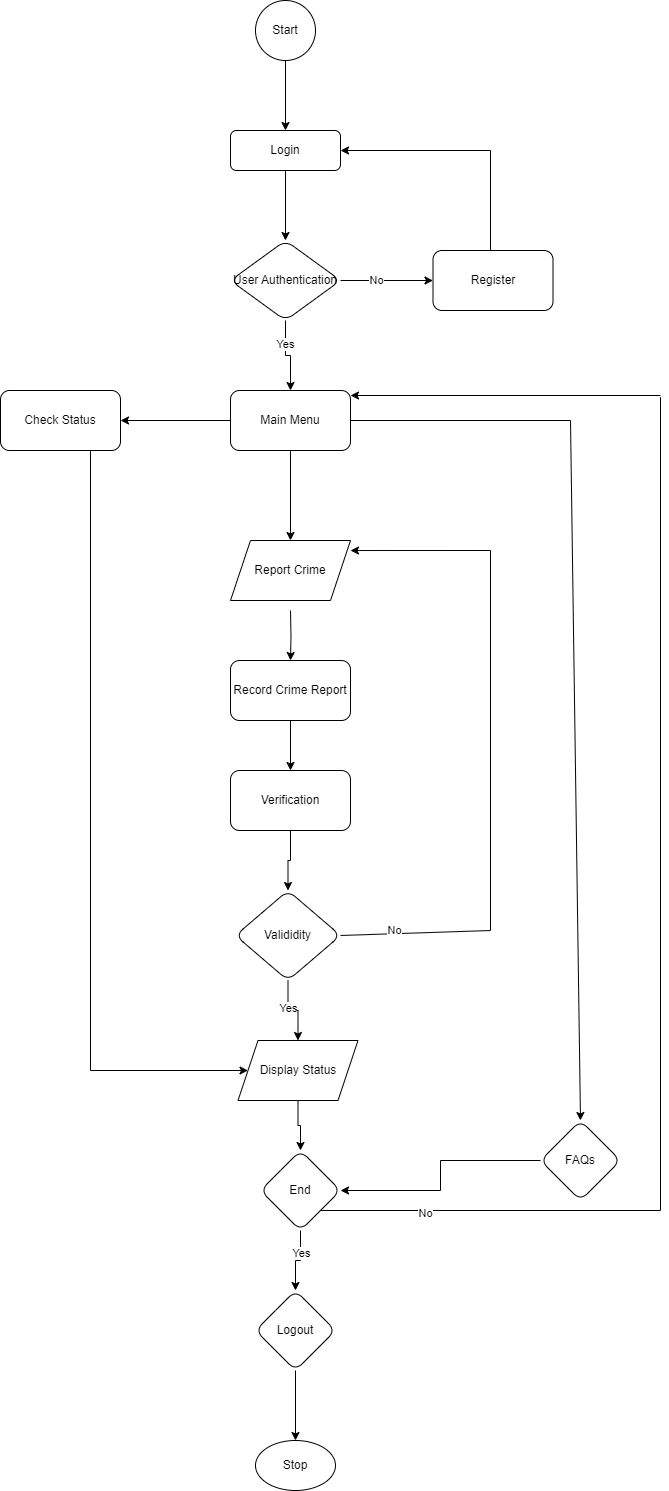

The diagram above was exported from draw.io. Its source (the exported page's mxGraphModel, read from the mxfile embedded in the PNG):
<mxGraphModel dx="1032" dy="1710" grid="1" gridSize="10" guides="1" tooltips="1" connect="1" arrows="1" fold="1" page="1" pageScale="1" pageWidth="827" pageHeight="1169" background="#FFFFFF" math="0" shadow="0">
  <root>
    <mxCell id="WIyWlLk6GJQsqaUBKTNV-0" />
    <mxCell id="WIyWlLk6GJQsqaUBKTNV-1" parent="WIyWlLk6GJQsqaUBKTNV-0" />
    <mxCell id="FVpa67jR1sVvdR5Dt_NJ-1" value="" style="edgeStyle=orthogonalEdgeStyle;rounded=0;orthogonalLoop=1;jettySize=auto;html=1;" parent="WIyWlLk6GJQsqaUBKTNV-1" source="WIyWlLk6GJQsqaUBKTNV-3" target="FVpa67jR1sVvdR5Dt_NJ-0" edge="1">
      <mxGeometry relative="1" as="geometry" />
    </mxCell>
    <mxCell id="WIyWlLk6GJQsqaUBKTNV-3" value="Login" style="rounded=1;whiteSpace=wrap;html=1;fontSize=12;glass=0;strokeWidth=1;shadow=0;" parent="WIyWlLk6GJQsqaUBKTNV-1" vertex="1">
      <mxGeometry x="340" y="-180" width="110" height="40" as="geometry" />
    </mxCell>
    <mxCell id="7ioz5njtH2DhGOew9UJr-6" value="" style="edgeStyle=orthogonalEdgeStyle;rounded=0;orthogonalLoop=1;jettySize=auto;html=1;entryX=0.5;entryY=0;entryDx=0;entryDy=0;" parent="WIyWlLk6GJQsqaUBKTNV-1" source="ZPgJ3jBZ9UoLJ2LApP48-2" target="7ioz5njtH2DhGOew9UJr-36" edge="1">
      <mxGeometry relative="1" as="geometry">
        <mxPoint x="400" y="220" as="targetPoint" />
      </mxGeometry>
    </mxCell>
    <mxCell id="7ioz5njtH2DhGOew9UJr-15" value="" style="edgeStyle=orthogonalEdgeStyle;rounded=0;orthogonalLoop=1;jettySize=auto;html=1;entryX=1;entryY=0.5;entryDx=0;entryDy=0;" parent="WIyWlLk6GJQsqaUBKTNV-1" source="ZPgJ3jBZ9UoLJ2LApP48-2" target="7ioz5njtH2DhGOew9UJr-43" edge="1">
      <mxGeometry relative="1" as="geometry">
        <mxPoint x="240" y="110" as="targetPoint" />
      </mxGeometry>
    </mxCell>
    <mxCell id="ZPgJ3jBZ9UoLJ2LApP48-2" value="Main Menu" style="rounded=1;whiteSpace=wrap;html=1;" parent="WIyWlLk6GJQsqaUBKTNV-1" vertex="1">
      <mxGeometry x="340" y="80" width="120" height="60" as="geometry" />
    </mxCell>
    <mxCell id="FVpa67jR1sVvdR5Dt_NJ-3" value="Register" style="whiteSpace=wrap;html=1;rounded=1;glass=0;strokeWidth=1;shadow=0;" parent="WIyWlLk6GJQsqaUBKTNV-1" vertex="1">
      <mxGeometry x="542.5" y="-60" width="120" height="60" as="geometry" />
    </mxCell>
    <mxCell id="7ioz5njtH2DhGOew9UJr-8" value="" style="edgeStyle=orthogonalEdgeStyle;rounded=0;orthogonalLoop=1;jettySize=auto;html=1;" parent="WIyWlLk6GJQsqaUBKTNV-1" target="FVpa67jR1sVvdR5Dt_NJ-16" edge="1">
      <mxGeometry relative="1" as="geometry">
        <mxPoint x="400" y="300" as="sourcePoint" />
      </mxGeometry>
    </mxCell>
    <mxCell id="7ioz5njtH2DhGOew9UJr-46" value="" style="edgeStyle=orthogonalEdgeStyle;rounded=0;orthogonalLoop=1;jettySize=auto;html=1;" parent="WIyWlLk6GJQsqaUBKTNV-1" source="FVpa67jR1sVvdR5Dt_NJ-16" target="7ioz5njtH2DhGOew9UJr-45" edge="1">
      <mxGeometry relative="1" as="geometry" />
    </mxCell>
    <mxCell id="FVpa67jR1sVvdR5Dt_NJ-16" value="Record Crime Report" style="whiteSpace=wrap;html=1;rounded=1;" parent="WIyWlLk6GJQsqaUBKTNV-1" vertex="1">
      <mxGeometry x="340" y="350" width="120" height="60" as="geometry" />
    </mxCell>
    <mxCell id="FVpa67jR1sVvdR5Dt_NJ-29" value="" style="edgeStyle=orthogonalEdgeStyle;rounded=0;orthogonalLoop=1;jettySize=auto;html=1;" parent="WIyWlLk6GJQsqaUBKTNV-1" source="FVpa67jR1sVvdR5Dt_NJ-25" target="FVpa67jR1sVvdR5Dt_NJ-28" edge="1">
      <mxGeometry relative="1" as="geometry" />
    </mxCell>
    <mxCell id="FVpa67jR1sVvdR5Dt_NJ-25" value="FAQs" style="rhombus;whiteSpace=wrap;html=1;rounded=1;" parent="WIyWlLk6GJQsqaUBKTNV-1" vertex="1">
      <mxGeometry x="650" y="810" width="80" height="80" as="geometry" />
    </mxCell>
    <mxCell id="7ioz5njtH2DhGOew9UJr-23" value="" style="edgeStyle=orthogonalEdgeStyle;rounded=0;orthogonalLoop=1;jettySize=auto;html=1;" parent="WIyWlLk6GJQsqaUBKTNV-1" source="FVpa67jR1sVvdR5Dt_NJ-28" target="7ioz5njtH2DhGOew9UJr-22" edge="1">
      <mxGeometry relative="1" as="geometry" />
    </mxCell>
    <mxCell id="7ioz5njtH2DhGOew9UJr-48" value="Yes" style="edgeLabel;html=1;align=center;verticalAlign=middle;resizable=0;points=[];" parent="7ioz5njtH2DhGOew9UJr-23" vertex="1" connectable="0">
      <mxGeometry x="-0.3311" relative="1" as="geometry">
        <mxPoint as="offset" />
      </mxGeometry>
    </mxCell>
    <mxCell id="FVpa67jR1sVvdR5Dt_NJ-28" value="End" style="rhombus;whiteSpace=wrap;html=1;rounded=1;" parent="WIyWlLk6GJQsqaUBKTNV-1" vertex="1">
      <mxGeometry x="370" y="840" width="80" height="80" as="geometry" />
    </mxCell>
    <mxCell id="FVpa67jR1sVvdR5Dt_NJ-33" value="Stop" style="ellipse;whiteSpace=wrap;html=1;rounded=1;" parent="WIyWlLk6GJQsqaUBKTNV-1" vertex="1">
      <mxGeometry x="365" y="1130" width="80" height="50" as="geometry" />
    </mxCell>
    <mxCell id="7ioz5njtH2DhGOew9UJr-3" value="" style="edgeStyle=orthogonalEdgeStyle;rounded=0;orthogonalLoop=1;jettySize=auto;html=1;" parent="WIyWlLk6GJQsqaUBKTNV-1" source="FVpa67jR1sVvdR5Dt_NJ-35" target="WIyWlLk6GJQsqaUBKTNV-3" edge="1">
      <mxGeometry relative="1" as="geometry" />
    </mxCell>
    <mxCell id="FVpa67jR1sVvdR5Dt_NJ-35" value="Start" style="ellipse;whiteSpace=wrap;html=1;aspect=fixed;" parent="WIyWlLk6GJQsqaUBKTNV-1" vertex="1">
      <mxGeometry x="365" y="-310" width="60" height="60" as="geometry" />
    </mxCell>
    <mxCell id="7ioz5njtH2DhGOew9UJr-18" value="" style="edgeStyle=orthogonalEdgeStyle;rounded=0;orthogonalLoop=1;jettySize=auto;html=1;" parent="WIyWlLk6GJQsqaUBKTNV-1" source="FVpa67jR1sVvdR5Dt_NJ-37" target="FVpa67jR1sVvdR5Dt_NJ-28" edge="1">
      <mxGeometry relative="1" as="geometry" />
    </mxCell>
    <mxCell id="FVpa67jR1sVvdR5Dt_NJ-37" value="Display Status" style="shape=parallelogram;perimeter=parallelogramPerimeter;whiteSpace=wrap;html=1;fixedSize=1;" parent="WIyWlLk6GJQsqaUBKTNV-1" vertex="1">
      <mxGeometry x="347.5" y="730" width="120" height="60" as="geometry" />
    </mxCell>
    <mxCell id="7ioz5njtH2DhGOew9UJr-10" value="" style="edgeStyle=orthogonalEdgeStyle;rounded=0;orthogonalLoop=1;jettySize=auto;html=1;" parent="WIyWlLk6GJQsqaUBKTNV-1" source="FVpa67jR1sVvdR5Dt_NJ-48" target="FVpa67jR1sVvdR5Dt_NJ-37" edge="1">
      <mxGeometry relative="1" as="geometry" />
    </mxCell>
    <mxCell id="7ioz5njtH2DhGOew9UJr-37" value="Yes" style="edgeLabel;html=1;align=center;verticalAlign=middle;resizable=0;points=[];" parent="7ioz5njtH2DhGOew9UJr-10" vertex="1" connectable="0">
      <mxGeometry x="-0.1485" y="3" relative="1" as="geometry">
        <mxPoint as="offset" />
      </mxGeometry>
    </mxCell>
    <mxCell id="FVpa67jR1sVvdR5Dt_NJ-48" value="Valididity" style="rhombus;whiteSpace=wrap;html=1;rounded=1;" parent="WIyWlLk6GJQsqaUBKTNV-1" vertex="1">
      <mxGeometry x="345" y="580" width="105" height="90" as="geometry" />
    </mxCell>
    <mxCell id="7ioz5njtH2DhGOew9UJr-1" style="edgeStyle=orthogonalEdgeStyle;rounded=0;orthogonalLoop=1;jettySize=auto;html=1;exitX=1;exitY=0;exitDx=0;exitDy=0;entryX=0.691;entryY=0.199;entryDx=0;entryDy=0;entryPerimeter=0;" parent="WIyWlLk6GJQsqaUBKTNV-1" source="FVpa67jR1sVvdR5Dt_NJ-0" target="FVpa67jR1sVvdR5Dt_NJ-0" edge="1">
      <mxGeometry relative="1" as="geometry" />
    </mxCell>
    <mxCell id="7ioz5njtH2DhGOew9UJr-4" value="" style="edgeStyle=orthogonalEdgeStyle;rounded=0;orthogonalLoop=1;jettySize=auto;html=1;" parent="WIyWlLk6GJQsqaUBKTNV-1" source="FVpa67jR1sVvdR5Dt_NJ-0" target="FVpa67jR1sVvdR5Dt_NJ-3" edge="1">
      <mxGeometry relative="1" as="geometry" />
    </mxCell>
    <mxCell id="7ioz5njtH2DhGOew9UJr-35" value="No" style="edgeLabel;html=1;align=center;verticalAlign=middle;resizable=0;points=[];" parent="7ioz5njtH2DhGOew9UJr-4" vertex="1" connectable="0">
      <mxGeometry x="-0.2408" y="1" relative="1" as="geometry">
        <mxPoint as="offset" />
      </mxGeometry>
    </mxCell>
    <mxCell id="7ioz5njtH2DhGOew9UJr-5" value="" style="edgeStyle=orthogonalEdgeStyle;rounded=0;orthogonalLoop=1;jettySize=auto;html=1;" parent="WIyWlLk6GJQsqaUBKTNV-1" source="FVpa67jR1sVvdR5Dt_NJ-0" target="ZPgJ3jBZ9UoLJ2LApP48-2" edge="1">
      <mxGeometry relative="1" as="geometry" />
    </mxCell>
    <mxCell id="7ioz5njtH2DhGOew9UJr-34" value="Yes" style="edgeLabel;html=1;align=center;verticalAlign=middle;resizable=0;points=[];" parent="7ioz5njtH2DhGOew9UJr-5" vertex="1" connectable="0">
      <mxGeometry x="-0.3893" y="-1" relative="1" as="geometry">
        <mxPoint as="offset" />
      </mxGeometry>
    </mxCell>
    <mxCell id="FVpa67jR1sVvdR5Dt_NJ-0" value="User Authentication" style="rhombus;whiteSpace=wrap;html=1;rounded=1;glass=0;strokeWidth=1;shadow=0;" parent="WIyWlLk6GJQsqaUBKTNV-1" vertex="1">
      <mxGeometry x="340" y="-70" width="110" height="80" as="geometry" />
    </mxCell>
    <mxCell id="7ioz5njtH2DhGOew9UJr-13" value="" style="endArrow=none;html=1;rounded=0;" parent="WIyWlLk6GJQsqaUBKTNV-1" edge="1">
      <mxGeometry width="50" height="50" relative="1" as="geometry">
        <mxPoint x="600" y="-60" as="sourcePoint" />
        <mxPoint x="600" y="-160" as="targetPoint" />
      </mxGeometry>
    </mxCell>
    <mxCell id="7ioz5njtH2DhGOew9UJr-14" value="" style="endArrow=classic;html=1;rounded=0;entryX=1;entryY=0.5;entryDx=0;entryDy=0;" parent="WIyWlLk6GJQsqaUBKTNV-1" target="WIyWlLk6GJQsqaUBKTNV-3" edge="1">
      <mxGeometry width="50" height="50" relative="1" as="geometry">
        <mxPoint x="600" y="-160" as="sourcePoint" />
        <mxPoint x="650" y="-210" as="targetPoint" />
      </mxGeometry>
    </mxCell>
    <mxCell id="7ioz5njtH2DhGOew9UJr-16" value="" style="endArrow=none;html=1;rounded=0;entryX=0.75;entryY=1;entryDx=0;entryDy=0;" parent="WIyWlLk6GJQsqaUBKTNV-1" target="7ioz5njtH2DhGOew9UJr-43" edge="1">
      <mxGeometry width="50" height="50" relative="1" as="geometry">
        <mxPoint x="200" y="760" as="sourcePoint" />
        <mxPoint x="200" y="150" as="targetPoint" />
      </mxGeometry>
    </mxCell>
    <mxCell id="7ioz5njtH2DhGOew9UJr-17" value="" style="endArrow=classic;html=1;rounded=0;entryX=0;entryY=0.5;entryDx=0;entryDy=0;" parent="WIyWlLk6GJQsqaUBKTNV-1" target="FVpa67jR1sVvdR5Dt_NJ-37" edge="1">
      <mxGeometry width="50" height="50" relative="1" as="geometry">
        <mxPoint x="200" y="760" as="sourcePoint" />
        <mxPoint x="280" y="790" as="targetPoint" />
      </mxGeometry>
    </mxCell>
    <mxCell id="7ioz5njtH2DhGOew9UJr-19" value="" style="endArrow=none;html=1;rounded=0;entryX=1;entryY=0.5;entryDx=0;entryDy=0;" parent="WIyWlLk6GJQsqaUBKTNV-1" target="ZPgJ3jBZ9UoLJ2LApP48-2" edge="1">
      <mxGeometry width="50" height="50" relative="1" as="geometry">
        <mxPoint x="680" y="110" as="sourcePoint" />
        <mxPoint x="280" y="230" as="targetPoint" />
      </mxGeometry>
    </mxCell>
    <mxCell id="7ioz5njtH2DhGOew9UJr-21" value="" style="endArrow=classic;html=1;rounded=0;entryX=0.5;entryY=0;entryDx=0;entryDy=0;" parent="WIyWlLk6GJQsqaUBKTNV-1" target="FVpa67jR1sVvdR5Dt_NJ-25" edge="1">
      <mxGeometry width="50" height="50" relative="1" as="geometry">
        <mxPoint x="680" y="110" as="sourcePoint" />
        <mxPoint x="280" y="320" as="targetPoint" />
      </mxGeometry>
    </mxCell>
    <mxCell id="7ioz5njtH2DhGOew9UJr-24" value="" style="edgeStyle=orthogonalEdgeStyle;rounded=0;orthogonalLoop=1;jettySize=auto;html=1;" parent="WIyWlLk6GJQsqaUBKTNV-1" source="7ioz5njtH2DhGOew9UJr-22" target="FVpa67jR1sVvdR5Dt_NJ-33" edge="1">
      <mxGeometry relative="1" as="geometry" />
    </mxCell>
    <mxCell id="7ioz5njtH2DhGOew9UJr-22" value="Logout" style="rhombus;whiteSpace=wrap;html=1;rounded=1;" parent="WIyWlLk6GJQsqaUBKTNV-1" vertex="1">
      <mxGeometry x="365" y="980" width="80" height="80" as="geometry" />
    </mxCell>
    <mxCell id="7ioz5njtH2DhGOew9UJr-26" value="" style="endArrow=none;html=1;rounded=0;entryX=1;entryY=1;entryDx=0;entryDy=0;" parent="WIyWlLk6GJQsqaUBKTNV-1" target="FVpa67jR1sVvdR5Dt_NJ-28" edge="1">
      <mxGeometry width="50" height="50" relative="1" as="geometry">
        <mxPoint x="770" y="900" as="sourcePoint" />
        <mxPoint x="435" y="900" as="targetPoint" />
      </mxGeometry>
    </mxCell>
    <mxCell id="7ioz5njtH2DhGOew9UJr-31" value="No" style="edgeLabel;html=1;align=center;verticalAlign=middle;resizable=0;points=[];" parent="7ioz5njtH2DhGOew9UJr-26" vertex="1" connectable="0">
      <mxGeometry x="0.3876" y="2" relative="1" as="geometry">
        <mxPoint as="offset" />
      </mxGeometry>
    </mxCell>
    <mxCell id="7ioz5njtH2DhGOew9UJr-27" value="" style="endArrow=none;html=1;rounded=0;" parent="WIyWlLk6GJQsqaUBKTNV-1" edge="1">
      <mxGeometry width="50" height="50" relative="1" as="geometry">
        <mxPoint x="770" y="86.666748046875" as="sourcePoint" />
        <mxPoint x="770" y="900" as="targetPoint" />
      </mxGeometry>
    </mxCell>
    <mxCell id="7ioz5njtH2DhGOew9UJr-28" value="" style="endArrow=classic;html=1;rounded=0;entryX=1;entryY=0.25;entryDx=0;entryDy=0;" parent="WIyWlLk6GJQsqaUBKTNV-1" edge="1">
      <mxGeometry width="50" height="50" relative="1" as="geometry">
        <mxPoint x="770" y="85" as="sourcePoint" />
        <mxPoint x="460" y="85" as="targetPoint" />
      </mxGeometry>
    </mxCell>
    <mxCell id="7ioz5njtH2DhGOew9UJr-36" value="Report Crime" style="shape=parallelogram;perimeter=parallelogramPerimeter;whiteSpace=wrap;html=1;fixedSize=1;" parent="WIyWlLk6GJQsqaUBKTNV-1" vertex="1">
      <mxGeometry x="340" y="230" width="120" height="60" as="geometry" />
    </mxCell>
    <mxCell id="7ioz5njtH2DhGOew9UJr-38" value="" style="endArrow=none;html=1;rounded=0;exitX=1;exitY=0.5;exitDx=0;exitDy=0;" parent="WIyWlLk6GJQsqaUBKTNV-1" source="FVpa67jR1sVvdR5Dt_NJ-48" edge="1">
      <mxGeometry width="50" height="50" relative="1" as="geometry">
        <mxPoint x="440" y="450" as="sourcePoint" />
        <mxPoint x="600" y="620" as="targetPoint" />
      </mxGeometry>
    </mxCell>
    <mxCell id="7ioz5njtH2DhGOew9UJr-42" value="No" style="edgeLabel;html=1;align=center;verticalAlign=middle;resizable=0;points=[];" parent="7ioz5njtH2DhGOew9UJr-38" vertex="1" connectable="0">
      <mxGeometry x="-0.2785" y="4" relative="1" as="geometry">
        <mxPoint as="offset" />
      </mxGeometry>
    </mxCell>
    <mxCell id="7ioz5njtH2DhGOew9UJr-40" value="" style="endArrow=none;html=1;rounded=0;" parent="WIyWlLk6GJQsqaUBKTNV-1" edge="1">
      <mxGeometry width="50" height="50" relative="1" as="geometry">
        <mxPoint x="600" y="620" as="sourcePoint" />
        <mxPoint x="600" y="240" as="targetPoint" />
      </mxGeometry>
    </mxCell>
    <mxCell id="7ioz5njtH2DhGOew9UJr-41" value="" style="endArrow=classic;html=1;rounded=0;entryX=1;entryY=0.167;entryDx=0;entryDy=0;entryPerimeter=0;" parent="WIyWlLk6GJQsqaUBKTNV-1" target="7ioz5njtH2DhGOew9UJr-36" edge="1">
      <mxGeometry width="50" height="50" relative="1" as="geometry">
        <mxPoint x="600" y="240" as="sourcePoint" />
        <mxPoint x="490" y="290" as="targetPoint" />
      </mxGeometry>
    </mxCell>
    <mxCell id="7ioz5njtH2DhGOew9UJr-43" value="Check Status" style="rounded=1;whiteSpace=wrap;html=1;" parent="WIyWlLk6GJQsqaUBKTNV-1" vertex="1">
      <mxGeometry x="110" y="80" width="120" height="60" as="geometry" />
    </mxCell>
    <mxCell id="7ioz5njtH2DhGOew9UJr-47" value="" style="edgeStyle=orthogonalEdgeStyle;rounded=0;orthogonalLoop=1;jettySize=auto;html=1;" parent="WIyWlLk6GJQsqaUBKTNV-1" source="7ioz5njtH2DhGOew9UJr-45" target="FVpa67jR1sVvdR5Dt_NJ-48" edge="1">
      <mxGeometry relative="1" as="geometry" />
    </mxCell>
    <mxCell id="7ioz5njtH2DhGOew9UJr-45" value="Verification" style="whiteSpace=wrap;html=1;rounded=1;" parent="WIyWlLk6GJQsqaUBKTNV-1" vertex="1">
      <mxGeometry x="340" y="460" width="120" height="60" as="geometry" />
    </mxCell>
  </root>
</mxGraphModel>